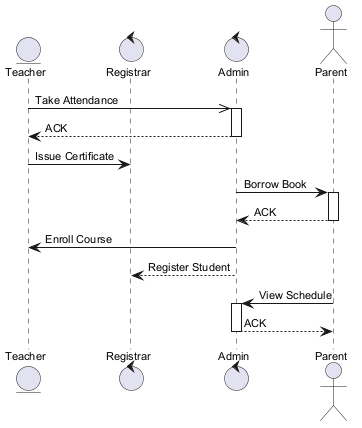

The diagram above was rendered by PlantUML. Its source (embedded in the PNG):
@startuml
skinparam backgroundColor #FFFFFF
skinparam classBackgroundColor #F1F8E9
skinparam classBorderColor #33691E
skinparam defaultFontSize 11
entity "Teacher" as T
control "Registrar" as R
control "Admin" as A
actor "Parent" as P
T ->> A : Take Attendance
activate A
A --> T : ACK
deactivate A
T -> R : Issue Certificate
A -> P : Borrow Book
activate P
P --> A : ACK
deactivate P
A -> T : Enroll Course
A --> R : Register Student
P -> A : View Schedule
activate A
A --> P : ACK
deactivate A
@enduml